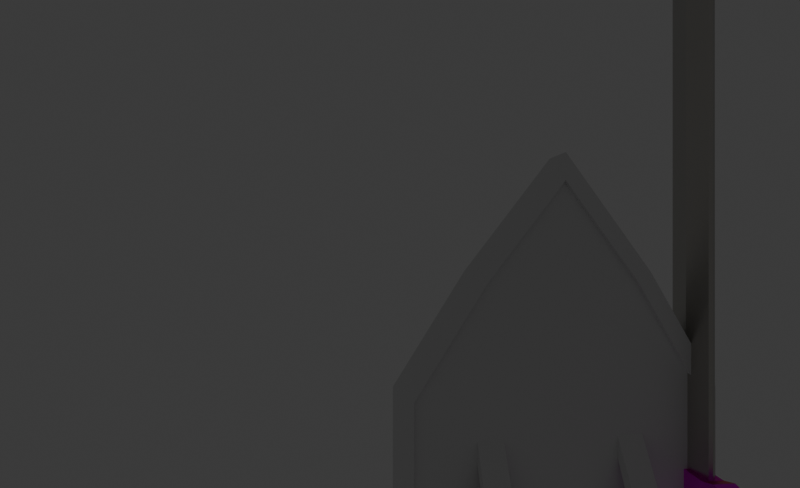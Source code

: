 # Source: EspadaCaballera_AtaqueBasico1.blend11.blend  (saved by Blender 5.0.119; exported with 4.5.12 LTS)
import bpy
from mathutils import Matrix  # noqa: F401  (used for matrix-valued properties, if any)

bpy.ops.wm.read_factory_settings(use_empty=True)
scene = bpy.context.scene
scene.name = 'Scene'

# ---- collections
col_collection = bpy.data.collections.new('Collection'); scene.collection.children.link(col_collection)
col_collection_2 = bpy.data.collections.new('Collection 2'); scene.collection.children.link(col_collection_2)

# ---- images (referenced by path relative to the original .blend; pixels are not part of the script)
import os
ASSET_DIR = os.environ.get("B2B_ASSET_DIR", "")  # directory of the original .blend (textures are referenced by path, not embedded)
HERE = os.path.dirname(os.path.abspath(__file__))  # packed textures are extracted next to this script under _unpacked/

def load_image(name, relpath, width, height, colorspace="sRGB"):
    """Load a texture the original file referenced (path relative to the .blend, or extracted next to this script)."""
    p = next((c for c in (os.path.join(HERE, relpath), os.path.join(ASSET_DIR, relpath)) if relpath and os.path.exists(c)), "")
    if p:
        img = bpy.data.images.load(p, check_existing=True)
        img.name = name
    else:  # same state as the original file: an image datablock whose file is absent (Cycles renders it pink)
        img = bpy.data.images.new(name, width, height)
        img.source = "FILE"
        img.filepath = "//" + (relpath or name)
    img.colorspace_settings.name = colorspace
    return img
img_amarillo_jpg_001 = load_image('amarillo.jpg.001', 'amarillo.jpg', 1024, 1024, 'sRGB')
img_tela_negra_jpg_001 = load_image('tela_negra.jpg.001', 'tela_negra.jpg', 1024, 1024, 'sRGB')

# ---- materials (node trees are filled in below, after node groups)
mat_filo = bpy.data.materials.new('Filo')
mat_filo.alpha_threshold = 0.0
mat_filo.use_backface_culling_lightprobe_volume = False
mat_filo.roughness = 0.5
mat_filo.line_color = (0.0, 0.0, 0.0, 1.0)
mat_material = bpy.data.materials.new('Material')
mat_material.use_backface_culling_lightprobe_volume = False
mat_material_002 = bpy.data.materials.new('Material.002')
mat_material_002.use_backface_culling_lightprobe_volume = False
mat_material_003 = bpy.data.materials.new('Material.003')
mat_material_003.use_backface_culling_lightprobe_volume = False

# ---- material node trees
mat_filo.use_nodes = True; mat_filo.node_tree.nodes.clear()
_N = mat_filo.node_tree.nodes; _L = mat_filo.node_tree.links
n0 = _N.new('ShaderNodeOutputMaterial'); n0.name = 'Material Output'; n0.location = (200, 100)
n1 = _N.new('ShaderNodeBsdfMetallic'); n1.name = 'Metallic BSDF'; n1.location = (-200, 100)
n1.fresnel_type = 'PHYSICAL_CONDUCTOR'
n1.inputs[2].default_value = (3.557, 2.513, 2.231)
n1.inputs[4].default_value = 0.3116
n1.inputs[5].default_value = 0.3623
n1.inputs[6].default_value = 0.4638
_L.new(n1.outputs[0], n0.inputs[0])
n0.is_active_output = True
mat_material.use_nodes = True; mat_material.node_tree.nodes.clear()
_N = mat_material.node_tree.nodes; _L = mat_material.node_tree.links
n0 = _N.new('ShaderNodeOutputMaterial'); n0.name = 'Material Output'; n0.location = (200, 100)
n1 = _N.new('ShaderNodeBsdfMetallic'); n1.name = 'Metallic BSDF'; n1.location = (-200, 100)
n1.inputs[1].default_value = (0.7704, 0.693, 0.1486, 1.0)
n1.inputs[4].default_value = 0.2754
n1.inputs[5].default_value = 0.5081
n1.inputs[6].default_value = 0.7246
n2 = _N.new('ShaderNodeTexImage'); n2.name = 'Image Texture'; n2.location = (-490, 80)
n2.image = img_amarillo_jpg_001
n2.projection = 'TUBE'
n2.interpolation = 'Smart'
_L.new(n1.outputs[0], n0.inputs[0])
_L.new(n2.outputs[0], n1.inputs[0])
n0.is_active_output = True
mat_material_002.use_nodes = True; mat_material_002.node_tree.nodes.clear()
_N = mat_material_002.node_tree.nodes; _L = mat_material_002.node_tree.links
n0 = _N.new('ShaderNodeOutputMaterial'); n0.name = 'Material Output'; n0.location = (200, 100)
n1 = _N.new('ShaderNodeTexImage'); n1.name = 'Image Texture'; n1.location = (-490, 80)
n1.image = img_tela_negra_jpg_001
n1.interpolation = 'Closest'
n2 = _N.new('ShaderNodeEmission'); n2.name = 'Emission'; n2.location = (-200, 100)
_L.new(n2.outputs[0], n0.inputs[0])
_L.new(n1.outputs[0], n2.inputs[0])
n0.is_active_output = True
mat_material_003.use_nodes = True; mat_material_003.node_tree.nodes.clear()
_N = mat_material_003.node_tree.nodes; _L = mat_material_003.node_tree.links
n0 = _N.new('ShaderNodeOutputMaterial'); n0.name = 'Material Output'; n0.location = (200, 100)
n1 = _N.new('ShaderNodeEmission'); n1.name = 'Emission'; n1.location = (-200, 100)
n2 = _N.new('ShaderNodeTexImage'); n2.name = 'Image Texture'; n2.location = (-490, 80)
n2.image = img_tela_negra_jpg_001
n2.interpolation = 'Closest'
_L.new(n1.outputs[0], n0.inputs[0])
_L.new(n2.outputs[0], n1.inputs[0])
n0.is_active_output = True

# ---- world
world_world = bpy.data.worlds.new('World'); scene.world = world_world
world_world.use_nodes = True; world_world.node_tree.nodes.clear()
_N = world_world.node_tree.nodes; _L = world_world.node_tree.links
n0 = _N.new('ShaderNodeOutputWorld'); n0.name = 'World Output'; n0.location = (200, 100)
n1 = _N.new('ShaderNodeBackground'); n1.name = 'Background'; n1.location = (-200, 100)
n1.inputs[0].default_value = (0.05088, 0.05088, 0.05088, 1.0)
_L.new(n1.outputs[0], n0.inputs[0])
n0.is_active_output = True
world_world.color = (0.05088, 0.05088, 0.05088)
world_world.sun_shadow_jitter_overblur = 0.0

# ---- cameras
cam_camera_001 = bpy.data.cameras.new('Camera.001')
cam_camera_001.lens = 22.42

# ---- meshes
me_cube_006 = bpy.data.meshes.new('Cube.006')
me_cube_006.from_pydata([(-0.001909, -0.03112, -0.01201), (-0.00197, -0.03112, -0.006185), (-0.001909, -0.0325, -0.01201), (-0.00197, -0.0325, -0.006185), (-0.002577, -0.03112, -0.01201), (-0.002638, -0.03112, -0.006185), (-0.002577, -0.0325, -0.01201), (-0.002638, -0.0325, -0.006185), (-0.0002285, -0.03112, -0.009097), (-0.0002285, -0.0325, -0.009097), (-0.0009767, -0.0325, -0.009097), (-0.0009767, -0.03112, -0.009097), (-0.001941, -0.02033, -0.01406), (-0.001948, -0.02033, -0.001407), (-0.001941, -0.03572, -0.01406), (-0.001948, -0.03572, -0.001405), (-0.003219, -0.02033, -0.01406), (-0.003226, -0.02033, -0.001407), (-0.003219, -0.03572, -0.01406), (-0.003225, -0.03572, -0.001405), (-0.001501, -0.02811, -0.02662), (-0.001719, -0.02806, 0.002147), (-0.003498, -0.02811, -0.02662), (-0.003715, -0.02806, 0.002147), (-0.00161, -0.02335, -0.02048), (-0.003715, -0.02332, 0.0002347), (-0.001719, -0.02332, 0.0002347), (-0.003607, -0.02335, -0.02048), (-0.001719, -0.03279, 0.0002347), (-0.003607, -0.03281, -0.02048), (-0.00161, -0.03281, -0.02048), (-0.003715, -0.03279, 0.0002347), (-0.001719, -0.01948, -0.007506), (-0.001719, -0.03657, -0.007506), (-0.003715, -0.03657, -0.007506), (-0.003715, -0.01948, -0.007506), (-0.003237, -0.02808, -0.01224), (-0.001847, -0.02808, -0.01224), (-0.001901, -0.02334, -0.01002), (-0.003292, -0.02334, -0.01002), (-0.003292, -0.0328, -0.01002), (-0.001901, -0.0328, -0.01002), (-0.00161, -0.02335, -0.02048), (-0.001719, -0.01948, -0.01433), (-0.001719, -0.01948, -0.007506), (-0.001719, -0.01948, -0.00068), (-0.001719, -0.03279, 0.0002347), (-0.001719, -0.03657, -0.00068), (-0.001719, -0.03657, -0.007506), (-0.001719, -0.03657, -0.01433), (-0.00161, -0.03281, -0.02048), (-0.001501, -0.02811, -0.02662), (-0.001719, -0.02332, 0.0002347), (-0.001719, -0.02806, 0.002147), (-0.003233, -0.03657, -0.007506), (-0.003233, -0.03657, -0.01433), (-0.003125, -0.03281, -0.02048), (-0.003233, -0.02332, 0.0002347), (-0.003233, -0.01948, -0.00068), (-0.003233, -0.01948, -0.007506), (-0.003233, -0.01948, -0.01433), (-0.003125, -0.02335, -0.02048), (-0.003016, -0.02811, -0.02662), (-0.003233, -0.03279, 0.0002347), (-0.003233, -0.02806, 0.002147), (-0.003233, -0.03657, -0.00068), (-0.00161, -0.02335, -0.02048), (-0.001719, -0.01948, -0.01433), (-0.001719, -0.01948, -0.007506), (-0.001719, -0.01948, -0.00068), (-0.001719, -0.03279, 0.0002347), (-0.001719, -0.03657, -0.00068), (-0.001719, -0.03657, -0.007506), (-0.001719, -0.03657, -0.01433), (-0.00161, -0.03281, -0.02048), (-0.001501, -0.02811, -0.02662), (-0.001719, -0.02332, 0.0002347), (-0.001719, -0.02806, 0.002147), (-0.003705, -0.03572, -0.007506), (-0.003715, -0.03657, -0.01433), (-0.003599, -0.03213, -0.01994), (-0.00371, -0.02357, -0.0006369), (-0.003715, -0.01948, -0.00068), (-0.003705, -0.02033, -0.007506), (-0.003715, -0.01948, -0.01433), (-0.003599, -0.02403, -0.01993), (-0.003488, -0.0281, -0.02519), (-0.00371, -0.03254, -0.0006363), (-0.003707, -0.02806, 0.001176), (-0.003715, -0.03657, -0.00068), (-0.001603, -0.02403, -0.01993), (-0.001719, -0.01948, -0.01433), (-0.001709, -0.02033, -0.007506), (-0.001719, -0.01948, -0.00068), (-0.001713, -0.03254, -0.0006363), (-0.001719, -0.03657, -0.00068), (-0.001708, -0.03572, -0.007506), (-0.001719, -0.03657, -0.01433), (-0.001602, -0.03213, -0.01994), (-0.001492, -0.0281, -0.02519), (-0.001713, -0.02357, -0.0006369), (-0.001711, -0.02806, 0.001176), (-0.003336, -0.03572, -0.007506), (-0.003701, -0.03572, -0.01406), (-0.003117, -0.03213, -0.01994), (-0.003228, -0.02357, -0.0006369), (-0.003708, -0.02033, -0.001407), (-0.003336, -0.02033, -0.007506), (-0.003701, -0.02033, -0.01406), (-0.003117, -0.02403, -0.01993), (-0.003006, -0.0281, -0.02519), (-0.003228, -0.03254, -0.0006363), (-0.003225, -0.02806, 0.001176), (-0.003707, -0.03572, -0.001405), (-0.001839, -0.02403, -0.01993), (-0.001705, -0.02033, -0.01406), (-0.001945, -0.02033, -0.007506), (-0.001711, -0.02033, -0.001407), (-0.00195, -0.03254, -0.0006363), (-0.001711, -0.03572, -0.001405), (-0.001945, -0.03572, -0.007506), (-0.001704, -0.03572, -0.01406), (-0.001839, -0.03213, -0.01994), (-0.001728, -0.0281, -0.02519), (-0.00195, -0.02357, -0.0006369), (-0.001947, -0.02806, 0.001176), (-0.001919, -0.0236, -0.01201), (-0.001932, -0.0236, -0.006185), (-0.001919, -0.02498, -0.01201), (-0.001932, -0.02498, -0.006185), (-0.002587, -0.0236, -0.01201), (-0.0026, -0.0236, -0.006185), (-0.002587, -0.02498, -0.01201), (-0.0026, -0.02498, -0.006185), (-0.0002285, -0.0236, -0.009097), (-0.0002285, -0.02498, -0.009097), (-0.0009626, -0.02498, -0.009097), (-0.0009626, -0.0236, -0.009097), (-0.002381, -0.02686, -0.01815), (-0.002381, -0.02686, -0.003269), (-0.002451, -0.02928, -0.01815), (-0.002381, -0.02928, -0.003269), (-0.003653, -0.02686, -0.01706), (-0.003653, -0.02686, -0.004593), (-0.003653, -0.02928, -0.01706), (-0.003653, -0.02928, -0.004593), (-0.002381, -0.02686, -0.01253), (-0.002451, -0.02928, -0.01253), (-0.003653, -0.02928, -0.01253), (-0.003653, -0.02686, -0.01253), (-0.002381, -0.02686, -0.007181), (-0.002451, -0.02928, -0.007181), (-0.003653, -0.02928, -0.007181), (-0.003653, -0.02686, -0.007181), (-0.002451, -0.02928, -0.009576), (-0.003653, -0.02928, -0.009576), (-0.003653, -0.02686, -0.009576), (-0.002381, -0.02686, -0.009576), (-0.002451, -0.03275, -0.007181), (-0.003653, -0.03187, -0.007181), (-0.002451, -0.03275, -0.009576), (-0.003653, -0.03187, -0.009576), (-0.002381, -0.02334, -0.009576), (-0.002381, -0.02334, -0.007181), (-0.003653, -0.02412, -0.007181), (-0.003653, -0.02412, -0.009576), (-0.002451, -0.02686, -0.008378), (-0.002451, -0.02928, -0.008378), (-0.003653, -0.02928, -0.008378), (-0.003653, -0.02686, -0.008378), (-0.002451, -0.03275, -0.008378), (-0.003653, -0.03275, -0.008378), (-0.002381, -0.02334, -0.008378), (-0.003653, -0.02334, -0.008378), (-0.003087, -0.02928, -0.01815), (-0.003017, -0.02928, -0.003269), (-0.003017, -0.02686, -0.01815), (-0.003017, -0.02686, -0.003269), (-0.003017, -0.02686, -0.01253), (-0.003087, -0.02928, -0.01253), (-0.003017, -0.02686, -0.007181), (-0.003017, -0.02928, -0.007181), (-0.003087, -0.02928, -0.009576), (-0.003017, -0.02686, -0.009576), (-0.003017, -0.03252, -0.007181), (-0.003087, -0.03252, -0.009576), (-0.003017, -0.02344, -0.007181), (-0.003017, -0.02344, -0.009576), (-0.003017, -0.02268, -0.008378), (-0.003087, -0.03334, -0.008378), (-0.002381, -0.02807, -0.01815), (-0.002381, -0.02807, -0.003269), (-0.003653, -0.02807, -0.01815), (-0.003653, -0.02807, -0.003269), (-0.003653, -0.02807, -0.01253), (-0.002451, -0.02807, -0.01253), (-0.003653, -0.02807, -0.007181), (-0.002451, -0.02807, -0.007181), (-0.002451, -0.02807, -0.009576), (-0.003653, -0.02807, -0.009576), (-0.002451, -0.02807, -0.008378), (-0.003653, -0.02807, -0.008378), (-0.003017, -0.02807, -0.002253), (-0.003017, -0.02807, -0.01911)], [], [(8, 1, 3, 9), (9, 3, 7, 10), (10, 7, 5, 11), (11, 5, 1, 8), (2, 6, 4, 0), (7, 3, 1, 5), (4, 11, 8, 0), (6, 10, 11, 4), (2, 9, 10, 6), (0, 8, 9, 2), (41, 118, 15, 120), (48, 47, 65, 54), (39, 105, 17, 107), (59, 58, 45, 44), (42, 61, 60, 43), (57, 52, 45, 58), (63, 46, 53, 64), (50, 56, 62, 51), (40, 111, 112, 36), (38, 124, 125, 37), (116, 13, 124, 38), (64, 53, 52, 57), (51, 62, 61, 42), (36, 112, 105, 39), (102, 19, 111, 40), (49, 55, 56, 50), (65, 47, 46, 63), (37, 125, 118, 41), (123, 37, 41, 122), (18, 102, 40, 104), (110, 36, 39, 109), (12, 116, 38, 114), (114, 38, 37, 123), (104, 40, 36, 110), (60, 59, 44, 43), (109, 39, 107, 16), (49, 48, 54, 55), (122, 41, 120, 14), (67, 24, 42, 43), (69, 32, 44, 45), (71, 28, 46, 47), (73, 33, 48, 49), (20, 30, 50, 51), (21, 26, 52, 53), (24, 20, 51, 42), (26, 69, 45, 52), (28, 21, 53, 46), (30, 73, 49, 50), (32, 67, 43, 44), (33, 71, 47, 48), (34, 79, 55, 54), (79, 29, 56, 55), (82, 25, 57, 58), (84, 35, 59, 60), (22, 27, 61, 62), (23, 31, 63, 64), (25, 23, 64, 57), (27, 84, 60, 61), (29, 22, 62, 56), (31, 89, 65, 63), (89, 34, 54, 65), (35, 82, 58, 59), (91, 66, 24, 67), (93, 68, 32, 69), (95, 70, 28, 71), (97, 72, 33, 73), (75, 74, 30, 20), (77, 76, 26, 21), (66, 75, 20, 24), (76, 93, 69, 26), (70, 77, 21, 28), (74, 97, 73, 30), (68, 91, 67, 32), (72, 95, 71, 33), (78, 103, 79, 34), (103, 80, 29, 79), (106, 81, 25, 82), (108, 83, 35, 84), (86, 85, 27, 22), (88, 87, 31, 23), (81, 88, 23, 25), (85, 108, 84, 27), (80, 86, 22, 29), (87, 113, 89, 31), (113, 78, 34, 89), (83, 106, 82, 35), (115, 90, 66, 91), (117, 92, 68, 93), (119, 94, 70, 95), (121, 96, 72, 97), (99, 98, 74, 75), (101, 100, 76, 77), (90, 99, 75, 66), (100, 117, 93, 76), (94, 101, 77, 70), (98, 121, 97, 74), (92, 115, 91, 68), (96, 119, 95, 72), (102, 18, 103, 78), (18, 104, 80, 103), (17, 105, 81, 106), (16, 107, 83, 108), (110, 109, 85, 86), (112, 111, 87, 88), (105, 112, 88, 81), (109, 16, 108, 85), (104, 110, 86, 80), (111, 19, 113, 87), (19, 102, 78, 113), (107, 17, 106, 83), (12, 114, 90, 115), (13, 116, 92, 117), (15, 118, 94, 119), (14, 120, 96, 121), (123, 122, 98, 99), (125, 124, 100, 101), (114, 123, 99, 90), (124, 13, 117, 100), (118, 125, 101, 94), (122, 14, 121, 98), (116, 12, 115, 92), (120, 15, 119, 96), (134, 127, 129, 135), (135, 129, 133, 136), (136, 133, 131, 137), (137, 131, 127, 134), (128, 132, 130, 126), (133, 129, 127, 131), (130, 137, 134, 126), (132, 136, 137, 130), (128, 135, 136, 132), (126, 134, 135, 128), (197, 191, 141, 151), (181, 175, 145, 152), (196, 193, 143, 153), (180, 177, 139, 150), (203, 192, 142, 176), (202, 191, 139, 177), (176, 178, 146, 138), (192, 194, 149, 142), (174, 179, 148, 144), (190, 195, 147, 140), (169, 153, 164, 173), (201, 196, 153, 169), (167, 151, 158, 170), (200, 197, 151, 167), (195, 198, 154, 147), (179, 182, 155, 148), (194, 199, 156, 149), (178, 183, 157, 146), (189, 184, 159, 171), (181, 152, 159, 184), (182, 154, 160, 185), (168, 155, 161, 171), (188, 186, 163, 172), (180, 150, 163, 186), (183, 156, 165, 187), (166, 157, 162, 172), (150, 166, 172, 163), (187, 188, 172, 162), (152, 168, 171, 159), (185, 189, 171, 161), (198, 200, 167, 154), (154, 167, 170, 160), (199, 201, 169, 156), (156, 169, 173, 165), (160, 170, 189, 185), (165, 173, 188, 187), (157, 183, 187, 162), (153, 180, 186, 164), (173, 164, 186, 188), (155, 182, 185, 161), (151, 181, 184, 158), (170, 158, 184, 189), (149, 156, 183, 178), (147, 154, 182, 179), (140, 147, 179, 174), (142, 149, 178, 176), (193, 202, 177, 143), (190, 203, 176, 138), (153, 143, 177, 180), (151, 141, 175, 181), (140, 174, 203, 190), (145, 175, 202, 193), (155, 168, 201, 199), (157, 166, 200, 198), (148, 155, 199, 194), (146, 157, 198, 195), (166, 150, 197, 200), (168, 152, 196, 201), (138, 146, 195, 190), (144, 148, 194, 192), (175, 141, 191, 202), (174, 144, 192, 203), (152, 145, 193, 196), (150, 139, 191, 197)])
me_cube_006.polygons.foreach_set('use_smooth', [True] * 196)
_k = set([(0, 2), (0, 4), (0, 8), (1, 3), (1, 5), (1, 8), (2, 6), (2, 9), (3, 7), (3, 9), (4, 6), (4, 11), (5, 7), (5, 11), (6, 10), (7, 10), (8, 9), (10, 11), (12, 114), (12, 115), (12, 116), (13, 116), (13, 117), (13, 124), (14, 120), (14, 121), (14, 122), (15, 118), (15, 119), (15, 120), (16, 107), (16, 108), (16, 109), (17, 105), (17, 106), (17, 107), (18, 102), (18, 103), (18, 104), (19, 102), (19, 111), (19, 113), (22, 27), (22, 29), (22, 62), (22, 86), (23, 25), (23, 31), (23, 64), (25, 57), (25, 82), (27, 61), (27, 84), (29, 56), (29, 79), (31, 63), (31, 89), (34, 79), (34, 89), (35, 82), (35, 84), (36, 39), (36, 40), (37, 123), (37, 125), (39, 107), (40, 102), (42, 43), (42, 51), (42, 61), (43, 44), (43, 60), (44, 45), (45, 52), (45, 58), (46, 47), (46, 53), (46, 63), (47, 48), (47, 65), (48, 49), (49, 50), (49, 55), (50, 51), (50, 56), (51, 62), (52, 53), (52, 57), (53, 64), (55, 79), (58, 82), (60, 84), (65, 89), (66, 75), (66, 91), (68, 91), (68, 93), (70, 77), (70, 95), (72, 95), (72, 97), (74, 75), (74, 97), (75, 99), (76, 77), (76, 93), (78, 103), (78, 113), (80, 86), (80, 103), (80, 104), (81, 88), (81, 105), (81, 106), (83, 106), (83, 108), (85, 86), (85, 108), (85, 109), (86, 110), (87, 88), (87, 111), (87, 113), (88, 112), (90, 99), (90, 114), (90, 115), (92, 115), (92, 117), (94, 101), (94, 118), (94, 119), (96, 119), (96, 121), (98, 99), (98, 121), (98, 122), (99, 123), (100, 101), (100, 117), (100, 124), (101, 125), (104, 110), (105, 112), (109, 110), (111, 112), (114, 123), (118, 125), (122, 123), (124, 125), (126, 128), (126, 130), (126, 134), (127, 129), (127, 131), (127, 134), (128, 132), (128, 135), (129, 133), (129, 135), (130, 132), (130, 137), (131, 133), (131, 137), (132, 136), (133, 136), (134, 135), (136, 137), (138, 146), (138, 176), (138, 190), (139, 150), (139, 177), (139, 191), (140, 147), (140, 174), (140, 190), (141, 151), (141, 175), (141, 191), (142, 149), (142, 176), (142, 192), (143, 153), (143, 177), (143, 193), (144, 148), (144, 174), (144, 192), (145, 152), (145, 175), (145, 193), (146, 157), (146, 195), (147, 154), (147, 195), (148, 155), (149, 156), (150, 163), (150, 166), (150, 180), (150, 197), (151, 158), (151, 181), (151, 197), (152, 159), (152, 181), (153, 164), (153, 180), (154, 160), (154, 182), (155, 161), (155, 182), (156, 165), (156, 183), (157, 162), (157, 166), (157, 183), (157, 198), (158, 170), (158, 184), (159, 171), (159, 184), (160, 170), (160, 185), (161, 171), (161, 185), (162, 172), (162, 187), (163, 172), (163, 186), (164, 173), (164, 186), (165, 173), (165, 187), (166, 172), (166, 200), (170, 189), (171, 189), (172, 188), (173, 188), (174, 203), (175, 202), (176, 203), (177, 202), (184, 189), (185, 189), (186, 188), (187, 188), (190, 203), (191, 197), (191, 202), (192, 203), (193, 202), (195, 198), (197, 200), (198, 200)])
me_cube_006.attributes.new('sharp_edge', 'BOOLEAN', 'EDGE').data.foreach_set('value', [ (min(e.vertices), max(e.vertices)) in _k for e in me_cube_006.edges])
_uv = me_cube_006.uv_layers.new(name='UVMap')
_uv.uv.foreach_set('vector', [0.5, 0.0, 0.625, 0.0, 0.625, 0.25, 0.5, 0.25, 0.5, 0.25, 0.625, 0.25, 0.625, 0.5, 0.5, 0.5, 0.5, 0.5, 0.625, 0.5, 0.625, 0.75, 0.5, 0.75, 0.5, 0.75, 0.625, 0.75, 0.625, 1.0, 0.5, 1.0, 0.125, 0.5, 0.375, 0.5, 0.375, 0.75, 0.125, 0.75, 0.625, 0.5, 0.875, 0.5, 0.875, 0.75, 0.625, 0.75, 0.375, 0.75, 0.5, 0.75, 0.5, 1.0, 0.375, 1.0, 0.375, 0.5, 0.5, 0.5, 0.5, 0.75, 0.375, 0.75, 0.375, 0.25, 0.5, 0.25, 0.5, 0.5, 0.375, 0.5, 0.375, 0.0, 0.5, 0.0, 0.5, 0.25, 0.375, 0.25, 0.5, 0.1875, 0.6138, 0.1842, 0.6103, 0.2359, 0.5082, 0.2359, 0.5, 0.25, 0.625, 0.25, 0.625, 0.5, 0.5, 0.5, 0.5, 0.6875, 0.6138, 0.6843, 0.6103, 0.7362, 0.508, 0.7362, 0.5, 0.75, 0.625, 0.75, 0.625, 1.0, 0.5, 1.0, 0.125, 0.6875, 0.375, 0.6875, 0.375, 0.75, 0.125, 0.75, 0.625, 0.6875, 0.875, 0.6875, 0.875, 0.75, 0.625, 0.75, 0.625, 0.5625, 0.875, 0.5625, 0.875, 0.625, 0.625, 0.625, 0.125, 0.5625, 0.375, 0.5625, 0.375, 0.625, 0.125, 0.625, 0.5, 0.5625, 0.6143, 0.5666, 0.6166, 0.625, 0.5, 0.625, 0.5, 0.0625, 0.6143, 0.06646, 0.6166, 0.125, 0.5, 0.125, 0.5092, 0.01379, 0.6103, 0.01382, 0.6143, 0.06646, 0.5, 0.0625, 0.625, 0.625, 0.875, 0.625, 0.875, 0.6875, 0.625, 0.6875, 0.125, 0.625, 0.375, 0.625, 0.375, 0.6875, 0.125, 0.6875, 0.5, 0.625, 0.6166, 0.625, 0.6138, 0.6843, 0.5, 0.6875, 0.5082, 0.5141, 0.6103, 0.5141, 0.6143, 0.5666, 0.5, 0.5625, 0.125, 0.5, 0.375, 0.5, 0.375, 0.5625, 0.125, 0.5625, 0.625, 0.5, 0.875, 0.5, 0.875, 0.5625, 0.625, 0.5625, 0.5, 0.125, 0.6166, 0.125, 0.6138, 0.1842, 0.5, 0.1875, 0.3874, 0.125, 0.5, 0.125, 0.5, 0.1875, 0.3938, 0.1761, 0.3978, 0.5142, 0.5082, 0.5141, 0.5, 0.5625, 0.3893, 0.5716, 0.3874, 0.625, 0.5, 0.625, 0.5, 0.6875, 0.3934, 0.6764, 0.3975, 0.01376, 0.5092, 0.01379, 0.5, 0.0625, 0.3893, 0.0715, 0.3893, 0.0715, 0.5, 0.0625, 0.5, 0.125, 0.3874, 0.125, 0.3893, 0.5716, 0.5, 0.5625, 0.5, 0.625, 0.3874, 0.625, 0.375, 0.75, 0.5, 0.75, 0.5, 1.0, 0.375, 1.0, 0.3934, 0.6764, 0.5, 0.6875, 0.508, 0.7362, 0.3975, 0.7362, 0.375, 0.25, 0.5, 0.25, 0.5, 0.5, 0.375, 0.5, 0.3938, 0.1761, 0.5, 0.1875, 0.5082, 0.2359, 0.3978, 0.2358, 0.375, 0.0, 0.375, 0.0625, 0.375, 0.0625, 0.375, 0.0, 0.0, 0.0, 0.0, 0.0, 0.0, 0.0, 0.0, 0.0, 0.625, 0.25, 0.625, 0.1875, 0.625, 0.1875, 0.625, 0.25, 0.0, 0.0, 0.0, 0.0, 0.0, 0.0, 0.0, 0.0, 0.375, 0.125, 0.375, 0.1875, 0.375, 0.1875, 0.375, 0.125, 0.625, 0.125, 0.625, 0.0625, 0.625, 0.0625, 0.625, 0.125, 0.375, 0.0625, 0.375, 0.125, 0.375, 0.125, 0.375, 0.0625, 0.625, 0.0625, 0.625, 0.0, 0.625, 0.0, 0.625, 0.0625, 0.625, 0.1875, 0.625, 0.125, 0.625, 0.125, 0.625, 0.1875, 0.375, 0.1875, 0.375, 0.25, 0.375, 0.25, 0.375, 0.1875, 0.0, 0.0, 0.0, 0.0, 0.0, 0.0, 0.0, 0.0, 0.0, 0.0, 0.0, 0.0, 0.0, 0.0, 0.0, 0.0, 0.0, 0.0, 0.0, 0.0, 0.0, 0.0, 0.0, 0.0, 0.375, 0.5, 0.375, 0.5625, 0.375, 0.5625, 0.375, 0.5, 0.625, 0.75, 0.625, 0.6875, 0.625, 0.6875, 0.625, 0.75, 0.0, 0.0, 0.0, 0.0, 0.0, 0.0, 0.0, 0.0, 0.375, 0.625, 0.375, 0.6875, 0.375, 0.6875, 0.375, 0.625, 0.625, 0.625, 0.625, 0.5625, 0.625, 0.5625, 0.625, 0.625, 0.625, 0.6875, 0.625, 0.625, 0.625, 0.625, 0.625, 0.6875, 0.375, 0.6875, 0.375, 0.75, 0.375, 0.75, 0.375, 0.6875, 0.375, 0.5625, 0.375, 0.625, 0.375, 0.625, 0.375, 0.5625, 0.625, 0.5625, 0.625, 0.5, 0.625, 0.5, 0.625, 0.5625, 0.0, 0.0, 0.0, 0.0, 0.0, 0.0, 0.0, 0.0, 0.0, 0.0, 0.0, 0.0, 0.0, 0.0, 0.0, 0.0, 0.375, 0.0, 0.375, 0.0625, 0.375, 0.0625, 0.375, 0.0, 0.0, 0.0, 0.0, 0.0, 0.0, 0.0, 0.0, 0.0, 0.625, 0.25, 0.625, 0.1875, 0.625, 0.1875, 0.625, 0.25, 0.0, 0.0, 0.0, 0.0, 0.0, 0.0, 0.0, 0.0, 0.375, 0.125, 0.375, 0.1875, 0.375, 0.1875, 0.375, 0.125, 0.625, 0.125, 0.625, 0.0625, 0.625, 0.0625, 0.625, 0.125, 0.375, 0.0625, 0.375, 0.125, 0.375, 0.125, 0.375, 0.0625, 0.625, 0.0625, 0.625, 0.0, 0.625, 0.0, 0.625, 0.0625, 0.625, 0.1875, 0.625, 0.125, 0.625, 0.125, 0.625, 0.1875, 0.375, 0.1875, 0.375, 0.25, 0.375, 0.25, 0.375, 0.1875, 0.0, 0.0, 0.0, 0.0, 0.0, 0.0, 0.0, 0.0, 0.0, 0.0, 0.0, 0.0, 0.0, 0.0, 0.0, 0.0, 0.5082, 0.5141, 0.3978, 0.5142, 0.375, 0.5, 0.5, 0.5, 0.3978, 0.5142, 0.3893, 0.5716, 0.375, 0.5625, 0.375, 0.5, 0.6103, 0.7362, 0.6138, 0.6843, 0.625, 0.6875, 0.625, 0.75, 0.3975, 0.7362, 0.508, 0.7362, 0.5, 0.75, 0.375, 0.75, 0.3874, 0.625, 0.3934, 0.6764, 0.375, 0.6875, 0.375, 0.625, 0.6166, 0.625, 0.6143, 0.5666, 0.625, 0.5625, 0.625, 0.625, 0.6138, 0.6843, 0.6166, 0.625, 0.625, 0.625, 0.625, 0.6875, 0.3934, 0.6764, 0.3975, 0.7362, 0.375, 0.75, 0.375, 0.6875, 0.3893, 0.5716, 0.3874, 0.625, 0.375, 0.625, 0.375, 0.5625, 0.6143, 0.5666, 0.6103, 0.5141, 0.625, 0.5, 0.625, 0.5625, 0.6103, 0.5141, 0.5082, 0.5141, 0.5, 0.5, 0.625, 0.5, 0.508, 0.7362, 0.6103, 0.7362, 0.625, 0.75, 0.5, 0.75, 0.3975, 0.01376, 0.3893, 0.0715, 0.375, 0.0625, 0.375, 0.0, 0.6103, 0.01382, 0.5092, 0.01379, 0.5, 0.0, 0.625, 0.0, 0.6103, 0.2359, 0.6138, 0.1842, 0.625, 0.1875, 0.625, 0.25, 0.3978, 0.2358, 0.5082, 0.2359, 0.5, 0.25, 0.375, 0.25, 0.3874, 0.125, 0.3938, 0.1761, 0.375, 0.1875, 0.375, 0.125, 0.6166, 0.125, 0.6143, 0.06646, 0.625, 0.0625, 0.625, 0.125, 0.3893, 0.0715, 0.3874, 0.125, 0.375, 0.125, 0.375, 0.0625, 0.6143, 0.06646, 0.6103, 0.01382, 0.625, 0.0, 0.625, 0.0625, 0.6138, 0.1842, 0.6166, 0.125, 0.625, 0.125, 0.625, 0.1875, 0.3938, 0.1761, 0.3978, 0.2358, 0.375, 0.25, 0.375, 0.1875, 0.5092, 0.01379, 0.3975, 0.01376, 0.375, 0.0, 0.5, 0.0, 0.5082, 0.2359, 0.6103, 0.2359, 0.625, 0.25, 0.5, 0.25, 0.5082, 0.5141, 0.3978, 0.5142, 0.3978, 0.5142, 0.5082, 0.5141, 0.3978, 0.5142, 0.3893, 0.5716, 0.3893, 0.5716, 0.3978, 0.5142, 0.6103, 0.7362, 0.6138, 0.6843, 0.6138, 0.6843, 0.6103, 0.7362, 0.3975, 0.7362, 0.508, 0.7362, 0.508, 0.7362, 0.3975, 0.7362, 0.3874, 0.625, 0.3934, 0.6764, 0.3934, 0.6764, 0.3874, 0.625, 0.6166, 0.625, 0.6143, 0.5666, 0.6143, 0.5666, 0.6166, 0.625, 0.6138, 0.6843, 0.6166, 0.625, 0.6166, 0.625, 0.6138, 0.6843, 0.3934, 0.6764, 0.3975, 0.7362, 0.3975, 0.7362, 0.3934, 0.6764, 0.3893, 0.5716, 0.3874, 0.625, 0.3874, 0.625, 0.3893, 0.5716, 0.6143, 0.5666, 0.6103, 0.5141, 0.6103, 0.5141, 0.6143, 0.5666, 0.6103, 0.5141, 0.5082, 0.5141, 0.5082, 0.5141, 0.6103, 0.5141, 0.508, 0.7362, 0.6103, 0.7362, 0.6103, 0.7362, 0.508, 0.7362, 0.3975, 0.01376, 0.3893, 0.0715, 0.3893, 0.0715, 0.3975, 0.01376, 0.6103, 0.01382, 0.5092, 0.01379, 0.5092, 0.01379, 0.6103, 0.01382, 0.6103, 0.2359, 0.6138, 0.1842, 0.6138, 0.1842, 0.6103, 0.2359, 0.3978, 0.2358, 0.5082, 0.2359, 0.5082, 0.2359, 0.3978, 0.2358, 0.3874, 0.125, 0.3938, 0.1761, 0.3938, 0.1761, 0.3874, 0.125, 0.6166, 0.125, 0.6143, 0.06646, 0.6143, 0.06646, 0.6166, 0.125, 0.3893, 0.0715, 0.3874, 0.125, 0.3874, 0.125, 0.3893, 0.0715, 0.6143, 0.06646, 0.6103, 0.01382, 0.6103, 0.01382, 0.6143, 0.06646, 0.6138, 0.1842, 0.6166, 0.125, 0.6166, 0.125, 0.6138, 0.1842, 0.3938, 0.1761, 0.3978, 0.2358, 0.3978, 0.2358, 0.3938, 0.1761, 0.5092, 0.01379, 0.3975, 0.01376, 0.3975, 0.01376, 0.5092, 0.01379, 0.5082, 0.2359, 0.6103, 0.2359, 0.6103, 0.2359, 0.5082, 0.2359, 0.5, 0.0, 0.625, 0.0, 0.625, 0.25, 0.5, 0.25, 0.5, 0.25, 0.625, 0.25, 0.625, 0.5, 0.5, 0.5, 0.5, 0.5, 0.625, 0.5, 0.625, 0.75, 0.5, 0.75, 0.5, 0.75, 0.625, 0.75, 0.625, 1.0, 0.5, 1.0, 0.125, 0.5, 0.375, 0.5, 0.375, 0.75, 0.125, 0.75, 0.625, 0.5, 0.875, 0.5, 0.875, 0.75, 0.625, 0.75, 0.375, 0.75, 0.5, 0.75, 0.5, 1.0, 0.375, 1.0, 0.375, 0.5, 0.5, 0.5, 0.5, 0.75, 0.375, 0.75, 0.375, 0.25, 0.5, 0.25, 0.5, 0.5, 0.375, 0.5, 0.375, 0.0, 0.5, 0.0, 0.5, 0.25, 0.375, 0.25, 0.5625, 0.125, 0.625, 0.125, 0.625, 0.25, 0.5625, 0.25, 0.5625, 0.375, 0.625, 0.375, 0.625, 0.5, 0.5625, 0.5, 0.5625, 0.625, 0.625, 0.625, 0.625, 0.75, 0.5625, 0.75, 0.5625, 0.875, 0.625, 0.875, 0.625, 1.0, 0.5625, 1.0, 0.25, 0.625, 0.375, 0.625, 0.375, 0.75, 0.25, 0.75, 0.75, 0.625, 0.875, 0.625, 0.875, 0.75, 0.75, 0.75, 0.375, 0.875, 0.5, 0.875, 0.5, 1.0, 0.375, 1.0, 0.375, 0.625, 0.5, 0.625, 0.5, 0.75, 0.375, 0.75, 0.375, 0.375, 0.5, 0.375, 0.5, 0.5, 0.375, 0.5, 0.375, 0.125, 0.5, 0.125, 0.5, 0.25, 0.375, 0.25, 0.5469, 0.75, 0.5625, 0.75, 0.5625, 0.75, 0.5469, 0.75, 0.5469, 0.625, 0.5625, 0.625, 0.5625, 0.75, 0.5469, 0.75, 0.5469, 0.25, 0.5625, 0.25, 0.5625, 0.25, 0.5469, 0.25, 0.5469, 0.125, 0.5625, 0.125, 0.5625, 0.25, 0.5469, 0.25, 0.5, 0.125, 0.5312, 0.125, 0.5312, 0.25, 0.5, 0.25, 0.5, 0.375, 0.5312, 0.375, 0.5312, 0.5, 0.5, 0.5, 0.5, 0.625, 0.5312, 0.625, 0.5312, 0.75, 0.5, 0.75, 0.5, 0.875, 0.5312, 0.875, 0.5312, 1.0, 0.5, 1.0, 0.5469, 0.375, 0.5625, 0.375, 0.5625, 0.5, 0.5469, 0.5, 0.5625, 0.375, 0.5625, 0.5, 0.5625, 0.5, 0.5625, 0.375, 0.5312, 0.375, 0.5312, 0.25, 0.5312, 0.25, 0.5312, 0.375, 0.5469, 0.5, 0.5312, 0.5, 0.5312, 0.5, 0.5469, 0.5, 0.5469, 0.875, 0.5625, 0.875, 0.5625, 1.0, 0.5469, 1.0, 0.5625, 0.875, 0.5625, 1.0, 0.5625, 1.0, 0.5625, 0.875, 0.5312, 0.875, 0.5312, 0.75, 0.5312, 0.75, 0.5312, 0.875, 0.5469, 0.0, 0.5312, 0.0, 0.5312, 0.0, 0.5469, 0.0, 0.5625, 0.0, 0.5469, 0.0, 0.5469, 0.0, 0.5625, 0.0, 0.5312, 0.875, 0.5469, 0.875, 0.5469, 1.0, 0.5312, 1.0, 0.5625, 0.5, 0.5469, 0.5, 0.5469, 0.5, 0.5625, 0.5, 0.5312, 0.375, 0.5469, 0.375, 0.5469, 0.5, 0.5312, 0.5, 0.5312, 0.125, 0.5469, 0.125, 0.5469, 0.25, 0.5312, 0.25, 0.5312, 0.25, 0.5469, 0.25, 0.5469, 0.25, 0.5312, 0.25, 0.5312, 0.625, 0.5469, 0.625, 0.5469, 0.75, 0.5312, 0.75, 0.5312, 0.75, 0.5469, 0.75, 0.5469, 0.75, 0.5312, 0.75, 0.5312, 0.25, 0.5469, 0.25, 0.5469, 0.375, 0.5312, 0.375, 0.5312, 0.75, 0.5469, 0.75, 0.5469, 0.875, 0.5312, 0.875, 0.5312, 1.0, 0.5312, 0.875, 0.5312, 0.875, 0.5312, 1.0, 0.5625, 0.75, 0.5625, 0.875, 0.5625, 0.875, 0.5625, 0.75, 0.5469, 0.75, 0.5625, 0.75, 0.5625, 0.875, 0.5469, 0.875, 0.5312, 0.5, 0.5312, 0.375, 0.5312, 0.375, 0.5312, 0.5, 0.5625, 0.25, 0.5625, 0.375, 0.5625, 0.375, 0.5625, 0.25, 0.5469, 0.25, 0.5625, 0.25, 0.5625, 0.375, 0.5469, 0.375, 0.5, 0.75, 0.5312, 0.75, 0.5312, 0.875, 0.5, 0.875, 0.5, 0.25, 0.5312, 0.25, 0.5312, 0.375, 0.5, 0.375, 0.375, 0.25, 0.5, 0.25, 0.5, 0.375, 0.375, 0.375, 0.375, 0.75, 0.5, 0.75, 0.5, 0.875, 0.375, 0.875, 0.625, 0.625, 0.75, 0.625, 0.75, 0.75, 0.625, 0.75, 0.125, 0.625, 0.25, 0.625, 0.25, 0.75, 0.125, 0.75, 0.5625, 0.75, 0.625, 0.75, 0.625, 0.875, 0.5625, 0.875, 0.5625, 0.25, 0.625, 0.25, 0.625, 0.375, 0.5625, 0.375, 0.125, 0.5, 0.25, 0.5, 0.25, 0.625, 0.125, 0.625, 0.625, 0.5, 0.75, 0.5, 0.75, 0.625, 0.625, 0.625, 0.5312, 0.5, 0.5469, 0.5, 0.5469, 0.625, 0.5312, 0.625, 0.5312, 0.0, 0.5469, 0.0, 0.5469, 0.125, 0.5312, 0.125, 0.5, 0.5, 0.5312, 0.5, 0.5312, 0.625, 0.5, 0.625, 0.5, 0.0, 0.5312, 0.0, 0.5312, 0.125, 0.5, 0.125, 0.5469, 0.0, 0.5625, 0.0, 0.5625, 0.125, 0.5469, 0.125, 0.5469, 0.5, 0.5625, 0.5, 0.5625, 0.625, 0.5469, 0.625, 0.375, 0.0, 0.5, 0.0, 0.5, 0.125, 0.375, 0.125, 0.375, 0.5, 0.5, 0.5, 0.5, 0.625, 0.375, 0.625, 0.75, 0.5, 0.875, 0.5, 0.875, 0.625, 0.75, 0.625, 0.25, 0.5, 0.375, 0.5, 0.375, 0.625, 0.25, 0.625, 0.5625, 0.5, 0.625, 0.5, 0.625, 0.625, 0.5625, 0.625, 0.5625, 0.0, 0.625, 0.0, 0.625, 0.125, 0.5625, 0.125])
me_cube_006.update()
me_cube_006.normals_split_custom_set([tuple(v) for v in zip(*[iter([0.8583, -3.886e-07, 0.5131, 0.8583, -3.886e-07, 0.5131, 0.8583, -3.886e-07, 0.5131, 0.8583, -3.886e-07, 0.5131, 0.0, -1.0, 0.0, 0.0, -1.0, 0.0, 0.0, -1.0, 0.0, 0.0, -1.0, 0.0, -0.8686, 2.949e-07, -0.4955, -0.8686, 2.949e-07, -0.4955, -0.8686, 2.949e-07, -0.4955, -0.8686, 2.949e-07, -0.4955, 0.0, 1.0, 0.0, 0.0, 1.0, 0.0, 0.0, 1.0, 0.0, 0.0, 1.0, 0.0, 0.0, 6.751e-07, -1.0, 0.0, 6.751e-07, -1.0, 0.0, 6.751e-07, -1.0, 0.0, 6.751e-07, -1.0, 0.0, -6.751e-07, 1.0, 0.0, -6.751e-07, 1.0, 0.0, -6.751e-07, 1.0, 0.0, -6.751e-07, 1.0, 0.0, 1.0, 0.0, 0.0, 1.0, 0.0, 0.0, 1.0, 0.0, 0.0, 1.0, 0.0, -0.8764, -5.951e-07, 0.4816, -0.8764, -5.951e-07, 0.4816, -0.8764, -5.951e-07, 0.4816, -0.8764, -5.951e-07, 0.4816, 0.0, -1.0, 0.0, 0.0, -1.0, 0.0, 0.0, -1.0, 0.0, 0.0, -1.0, 0.0, 0.8662, 6.862e-07, -0.4998, 0.8662, 6.862e-07, -0.4998, 0.8662, 6.862e-07, -0.4998, 0.8662, 6.862e-07, -0.4998, 1.0, -0.006106, 0.005832, 1.0, -0.00588, 0.003668, 1.0, -0.005887, 0.003406, 0.9999, -0.01602, 0.003285, 0.0, -1.0, -1.76e-07, 0.0, -1.0, -3.519e-07, 0.0, -1.0, -4.524e-07, 0.0, -1.0, -2.262e-07, -0.9999, -0.009321, 0.009945, -0.9999, -0.009531, 0.01041, -0.9999, -0.009873, 0.01114, -0.9999, -0.009873, 0.01114, 0.0, 1.0, 4.272e-07, 0.0, 1.0, 5.403e-07, 0.0, 1.0, 5.279e-07, 0.0, 1.0, 4.399e-07, 0.0, 0.8459, -0.5333, 0.0, 0.8459, -0.5333, 0.0, 0.8459, -0.5333, 0.0, 0.8459, -0.5333, 0.0, 0.2313, 0.9729, 0.0, 0.2313, 0.9729, 0.0, 0.2313, 0.9729, 0.0, 0.2313, 0.9729, 0.0, -0.3746, 0.9272, 0.0, -0.3746, 0.9272, 0.0, -0.3746, 0.9272, 0.0, -0.3746, 0.9272, 0.0, -0.7938, -0.6082, 0.0, -0.7938, -0.6082, 0.0, -0.7938, -0.6082, 0.0, -0.7938, -0.6082, -0.9999, 0.00946, 0.009857, -0.9999, 0.009704, 0.01037, -1.0, -1.369e-06, 0.003295, -1.0, 1.399e-05, 0.003295, 1.0, 0.006017, 0.005838, 1.0, 0.005791, 0.003655, 1.0, 0.005896, 0.006609, 1.0, 0.006691, 0.006708, 0.9999, 0.01561, 0.00327, 1.0, 0.005764, 0.003406, 1.0, 0.005791, 0.003655, 1.0, 0.006017, 0.005838, 0.0, 0.3746, 0.9272, 0.0, 0.3746, 0.9272, 0.0, 0.3746, 0.9272, 0.0, 0.3746, 0.9272, 0.0, 0.7905, -0.6124, 0.0, 0.7905, -0.6124, 0.0, 0.7905, -0.6124, 0.0, 0.7905, -0.6124, -1.0, 1.399e-05, 0.003295, -1.0, -1.369e-06, 0.003295, -0.9999, -0.009531, 0.01041, -0.9999, -0.009321, 0.009945, -0.9999, 0.01005, 0.0111, -0.9999, 0.01005, 0.0111, -0.9999, 0.009704, 0.01037, -0.9999, 0.00946, 0.009857, 0.0, -0.8534, -0.5213, 0.0, -0.8534, -0.5213, 0.0, -0.8534, -0.5213, 0.0, -0.8534, -0.5213, 0.0, -0.2353, 0.9719, 0.0, -0.2353, 0.9719, 0.0, -0.2353, 0.9719, 0.0, -0.2353, 0.9719, 1.0, -0.006664, 0.006724, 1.0, -0.005894, 0.006622, 1.0, -0.00588, 0.003668, 1.0, -0.006106, 0.005832, 0.9999, -0.01244, 0.007518, 1.0, -0.006664, 0.006724, 1.0, -0.006106, 0.005832, 0.9998, -0.01687, 0.004255, -0.9998, -0.0004357, -0.01773, -0.9998, -0.0004357, -0.01773, -0.9998, 0.003139, -0.01765, -0.9998, 0.000544, -0.01771, -0.9998, -9.625e-06, -0.01762, -0.9998, -5.545e-06, -0.01762, -0.9998, -0.003197, -0.01763, -0.9998, -0.0006442, -0.01769, 0.9998, 0.01772, 0.003232, 0.9999, 0.01561, 0.00327, 1.0, 0.006017, 0.005838, 0.9999, 0.01649, 0.004222, 0.9999, 0.01649, 0.004222, 1.0, 0.006017, 0.005838, 1.0, 0.006691, 0.006708, 0.9999, 0.01241, 0.007471, -0.9998, 0.000544, -0.01771, -0.9998, 0.003139, -0.01765, -0.9998, -5.545e-06, -0.01762, -0.9998, -9.625e-06, -0.01762, 0.0, 1.0, 3.142e-07, 0.0, 1.0, 4.272e-07, 0.0, 1.0, 4.399e-07, 0.0, 1.0, 3.519e-07, -0.9998, -0.0006442, -0.01769, -0.9998, -0.003197, -0.01763, -0.9998, 0.0003622, -0.01772, -0.9998, 0.0003622, -0.01772, 0.0, -1.0, 0.0, 0.0, -1.0, -1.76e-07, 0.0, -1.0, -2.262e-07, 0.0, -1.0, 0.0, 0.9998, -0.01687, 0.004255, 1.0, -0.006106, 0.005832, 0.9999, -0.01602, 0.003285, 0.9998, -0.01822, 0.003261, 0.0, 0.0, 1.0, 0.0, 0.0, 1.0, 0.0, 0.0, 1.0, 0.0, 0.0, 0.0, 0.0, 0.0, 0.0, 0.0, 0.0, 1.0, 0.0, 0.0, 0.0, 0.0, 0.0, 0.0, 0.0, 0.0, 1.0, 0.0, 0.0, 1.0, 0.0, 0.0, 1.0, 0.0, 0.0, 0.0, 0.0, 0.0, 0.0, 0.0, 0.0, 1.0, 0.0, 0.0, 0.0, 0.0, 0.0, 0.0, 0.0, 0.0, 1.0, 0.0, 0.0, 1.0, 0.0, 0.0, 1.0, 0.0, 0.0, 1.0, 0.0, 0.0, 1.0, 0.0, 0.0, 1.0, 0.0, 0.0, 1.0, 0.0, 0.0, 1.0, 0.0, 0.0, 1.0, 0.0, 0.0, 1.0, 0.0, 0.0, 1.0, 0.0, 0.0, 1.0, 0.0, 0.0, 1.0, 0.0, 0.0, 0.0, 0.0, 0.0, 0.0, 0.0, 0.0, 1.0, 0.0, 0.0, 1.0, 0.0, 0.0, 1.0, 0.0, 0.0, 1.0, 0.0, 0.0, 1.0, 0.0, 0.0, 1.0, 0.0, 0.0, 0.0, 0.0, 0.0, 0.0, 0.0, 0.0, 1.0, 0.0, 0.0, 1.0, 0.0, 0.0, 1.0, 0.0, 0.0, 0.0, 0.0, 0.0, 0.0, 0.0, 0.0, 1.0, 0.0, 0.0, 1.0, 0.0, 0.0, 0.0, 0.0, 0.0, 0.0, 0.0, -1.0, -2.764e-07, 0.0, -1.0, 0.0, 0.0, -1.0, 0.0, 0.0, -1.0, -2.262e-07, 0.0, -0.8534, -0.5213, 0.0, -0.8534, -0.5213, 0.0, -0.8534, -0.5213, 0.0, -0.8534, -0.5213, 0.0, 0.2313, 0.9729, 0.0, 0.2313, 0.9729, 0.0, 0.2313, 0.9729, 0.0, 0.2313, 0.9729, 0.0, 1.0, 2.764e-07, 0.0, 1.0, 4.146e-07, 0.0, 1.0, 4.272e-07, 0.0, 1.0, 3.142e-07, 0.0, 0.7905, -0.6124, 0.0, 0.7905, -0.6124, 0.0, 0.7905, -0.6124, 0.0, 0.7905, -0.6124, 0.0, -0.3746, 0.9272, 0.0, -0.3746, 0.9272, 0.0, -0.3746, 0.9272, 0.0, -0.3746, 0.9272, 0.0, 0.3746, 0.9272, 0.0, 0.3746, 0.9272, 0.0, 0.3746, 0.9272, 0.0, 0.3746, 0.9272, 0.0, 0.8459, -0.5333, 0.0, 0.8459, -0.5333, 0.0, 0.8459, -0.5333, 0.0, 0.8459, -0.5333, 0.0, -0.7938, -0.6082, 0.0, -0.7938, -0.6082, 0.0, -0.7938, -0.6082, 0.0, -0.7938, -0.6082, 0.0, -0.2353, 0.9719, 0.0, -0.2353, 0.9719, 0.0, -0.2353, 0.9719, 0.0, -0.2353, 0.9719, 0.0, -1.0, -5.528e-07, 0.0, -1.0, -2.764e-07, 0.0, -1.0, -2.262e-07, 0.0, -1.0, -4.524e-07, 0.0, 1.0, 4.146e-07, 0.0, 1.0, 5.528e-07, 0.0, 1.0, 5.403e-07, 0.0, 1.0, 4.272e-07, 0.0, 0.0, 0.0, 0.0, 0.0, 1.0, 0.0, 0.0, 1.0, 0.0, 0.0, 1.0, 0.0, 0.0, 0.0, 0.0, 0.0, 0.0, 0.0, 0.0, 1.0, 0.0, 0.0, 0.0, 0.0, 0.0, 0.0, 0.0, 0.0, 1.0, 0.0, 0.0, 1.0, 0.0, 0.0, 1.0, 0.0, 0.0, 0.0, 0.0, 0.0, 0.0, 0.0, 0.0, 1.0, 0.0, 0.0, 0.0, 0.0, 0.0, 1.0, 0.0, 0.0, 1.0, 0.0, 0.0, 1.0, 0.0, 0.0, 1.0, 0.0, 0.0, 1.0, 0.0, 0.0, 1.0, 0.0, 0.0, 1.0, 0.0, 0.0, 1.0, 0.0, 0.0, 1.0, 0.0, 0.0, 1.0, 0.0, 0.0, 1.0, 0.0, 0.0, 1.0, 0.0, 0.0, 1.0, 0.0, 0.0, 0.0, 0.0, 0.0, 0.0, 0.0, 0.0, 1.0, 0.0, 0.0, 1.0, 0.0, 0.0, 1.0, 0.0, 0.0, 1.0, 0.0, 0.0, 1.0, 0.0, 0.0, 1.0, 0.0, 0.0, 0.0, 0.0, 0.0, 0.0, 0.0, 0.0, 1.0, 0.0, 0.0, 0.0, 0.0, 0.0, 0.0, 0.0, 0.0, 1.0, 0.0, 0.0, 1.0, 0.0, 0.0, 0.0, 0.0, 0.0, 0.0, 0.0, 0.0, 1.0, 0.0, 0.0, 1.0, -0.9999, 0.0127, -0.0002489, -0.9999, 0.01623, -0.003421, -0.9999, 0.01629, -0.003556, -0.9999, 0.0127, -0.0002489, -0.9999, 0.01623, -0.003421, -0.9997, 0.02472, -0.0003325, -0.9998, 0.01796, -0.00652, -0.9999, 0.01629, -0.003556, -1.0, -0.006068, -0.003744, -1.0, -0.002305, -0.007295, -1.0, -0.002342, -0.00729, -0.9999, -0.01032, -0.0003434, -0.9999, -0.01589, -0.003358, -0.9999, -0.01245, -0.0002427, -0.9999, -0.01245, -0.0002427, -0.9999, -0.01596, -0.003494, -0.9997, -0.02469, -0.0001355, -0.9997, -0.02456, -0.0002466, -0.9998, -0.01759, -0.006409, -0.9997, -0.02469, -0.0001355, -1.0, -8.04e-08, -0.00717, -1.0, 0.002318, -0.007348, -1.0, 0.002356, -0.00734, -1.0, -7.985e-08, -0.00717, -1.0, -0.002305, -0.007295, -1.0, -8.04e-08, -0.00717, -1.0, -7.985e-08, -0.00717, -1.0, -0.002342, -0.00729, -0.9997, -0.02456, -0.0002466, -0.9999, -0.01589, -0.003358, -0.9999, -0.01596, -0.003494, -0.9998, -0.01759, -0.006409, -0.9997, 0.02472, -0.0003325, -0.9997, 0.02488, -0.000188, -0.9997, 0.02488, -0.000188, -0.9998, 0.01796, -0.00652, -1.0, 0.002318, -0.007348, -1.0, 0.006183, -0.003794, -0.9999, 0.01048, -0.0003884, -1.0, 0.002356, -0.00734, -1.0, 0.006183, -0.003794, -0.9999, 0.0127, -0.0002489, -0.9999, 0.0127, -0.0002489, -0.9999, 0.01048, -0.0003884, -0.9999, -0.01245, -0.0002427, -1.0, -0.006068, -0.003744, -0.9999, -0.01032, -0.0003434, -0.9999, -0.01245, -0.0002427, 0.9999, 0.01575, 0.003389, 0.9997, 0.02451, 0.000288, 0.9998, 0.01754, 0.006451, 0.9999, 0.01582, 0.003526, 1.0, 0.006, 0.0037, 0.9999, 0.0123, 0.0002362, 0.9999, 0.0123, 0.0002362, 0.9999, 0.01023, 0.0003138, 1.0, -0.006108, 0.003712, 1.0, -0.002287, 0.007212, 1.0, -0.002325, 0.007206, 0.9999, -0.01043, 0.0002864, 0.9999, -0.01623, 0.003421, 0.9999, -0.01264, 0.0002554, 0.9999, -0.01264, 0.0002554, 0.9999, -0.01629, 0.003556, 0.9997, -0.02488, 0.0001883, 0.9997, -0.02474, 0.0003082, 0.9998, -0.01794, 0.006532, 0.9997, -0.02488, 0.0001883, 1.0, 1.122e-07, 0.007081, 1.0, 0.002275, 0.007213, 1.0, 0.002313, 0.007207, 1.0, 1.029e-07, 0.007081, 0.9997, 0.02451, 0.000288, 0.9997, 0.02469, 0.0001359, 0.9997, 0.02469, 0.0001359, 0.9998, 0.01754, 0.006451, 1.0, 0.002275, 0.007213, 1.0, 0.006, 0.0037, 0.9999, 0.01023, 0.0003138, 1.0, 0.002313, 0.007207, 1.0, -0.002287, 0.007212, 1.0, 1.122e-07, 0.007081, 1.0, 1.029e-07, 0.007081, 1.0, -0.002325, 0.007206, 0.9997, -0.02474, 0.0003082, 0.9999, -0.01623, 0.003421, 0.9999, -0.01629, 0.003556, 0.9998, -0.01794, 0.006532, 0.9999, 0.0123, 0.0002362, 0.9999, 0.01575, 0.003389, 0.9999, 0.01582, 0.003526, 0.9999, 0.0123, 0.0002362, 0.9999, -0.01264, 0.0002554, 1.0, -0.006108, 0.003712, 0.9999, -0.01043, 0.0002864, 0.9999, -0.01264, 0.0002554, 0.0, 1.0, -1.22e-05, 0.0, 1.0, -2.584e-05, 0.0, 1.0, -2.584e-05, 0.0, 1.0, -1.219e-05, 0.0, 0.8534, 0.5213, 0.0, 0.8534, 0.5213, 0.0, 0.8534, 0.5213, 0.0, 0.8534, 0.5213, 0.0, -0.2313, -0.9729, 0.0, -0.2313, -0.9729, 0.0, -0.2313, -0.9729, 0.0, -0.2313, -0.9729, 0.0, -1.0, -2.61e-05, 0.0, -1.0, -1.333e-05, 0.0, -1.0, -1.332e-05, 0.0, -1.0, -2.61e-05, 0.0, -0.7905, 0.6124, 0.0, -0.7905, 0.6124, 0.0, -0.7905, 0.6124, 0.0, -0.7905, 0.6124, 0.0, 0.3746, -0.9272, 0.0, 0.3746, -0.9272, 0.0, 0.3746, -0.9272, 0.0, 0.3746, -0.9272, 0.0, -0.3746, -0.9272, 0.0, -0.3746, -0.9272, 0.0, -0.3746, -0.9272, 0.0, -0.3746, -0.9272, 0.0, -0.8459, 0.5333, 0.0, -0.8459, 0.5333, 0.0, -0.8459, 0.5333, 0.0, -0.8459, 0.5333, 0.0, 0.7938, 0.6082, 0.0, 0.7938, 0.6082, 0.0, 0.7938, 0.6082, 0.0, 0.7938, 0.6082, 0.0, 0.2353, -0.9719, 0.0, 0.2353, -0.9719, 0.0, 0.2353, -0.9719, 0.0, 0.2353, -0.9719, 0.0, 1.0, 1.439e-06, 0.0, 1.0, -1.22e-05, 0.0, 1.0, -1.219e-05, 0.0, 1.0, 1.439e-06, 0.0, -1.0, -1.333e-05, 0.0, -1.0, -5.586e-07, 0.0, -1.0, -5.586e-07, 0.0, -1.0, -1.332e-05, 0.0, -0.8459, 0.5333, 0.0, -0.8459, 0.5333, 0.0, -0.8459, 0.5333, 0.0, -0.8459, 0.5333, 0.0, -1.0, -6.257e-07, 0.0, -1.0, -1.324e-05, 0.0, -1.0, -1.325e-05, 0.0, -1.0, -6.257e-07, 0.0, 0.2353, -0.9719, 0.0, 0.2353, -0.9719, 0.0, 0.2353, -0.9719, 0.0, 0.2353, -0.9719, 0.0, 1.0, -2.565e-05, 0.0, 1.0, -1.233e-05, 0.0, 1.0, -1.233e-05, 0.0, 1.0, -2.565e-05, 0.0, 0.7938, 0.6082, 0.0, 0.7938, 0.6082, 0.0, 0.7938, 0.6082, 0.0, 0.7938, 0.6082, 0.0, -0.3746, -0.9272, 0.0, -0.3746, -0.9272, 0.0, -0.3746, -0.9272, 0.0, -0.3746, -0.9272, 0.0, -0.7905, 0.6124, 0.0, -0.7905, 0.6124, 0.0, -0.7905, 0.6124, 0.0, -0.7905, 0.6124, 0.0, -0.2313, -0.9729, 0.0, -0.2313, -0.9729, 0.0, -0.2313, -0.9729, 0.0, -0.2313, -0.9729, 0.0, 0.3746, -0.9272, 0.0, 0.3746, -0.9272, 0.0, 0.3746, -0.9272, 0.0, 0.3746, -0.9272, 0.0, 0.8534, 0.5213, 0.0, 0.8534, 0.5213, 0.0, 0.8534, 0.5213, 0.0, 0.8534, 0.5213, 0.0, -1.0, -1.324e-05, 0.0, -1.0, -2.587e-05, 0.0, -1.0, -2.587e-05, 0.0, -1.0, -1.325e-05, 0.0, 1.0, -1.233e-05, 0.0, 1.0, 9.849e-07, 0.0, 1.0, 9.849e-07, 0.0, 1.0, -1.233e-05, 0.8632, 9.769e-08, 0.5048, 0.8632, 9.769e-08, 0.5048, 0.8632, 9.769e-08, 0.5048, 0.8632, 9.769e-08, 0.5048, 0.0, -1.0, 0.0, 0.0, -1.0, 0.0, 0.0, -1.0, 0.0, 0.0, -1.0, 0.0, -0.8717, 0.0, -0.49, -0.8717, 0.0, -0.49, -0.8717, 0.0, -0.49, -0.8717, 0.0, -0.49, 0.0, 1.0, 1.783e-06, 0.0, 1.0, 3.563e-06, 0.0, 1.0, 3.563e-06, 0.0, 1.0, 1.779e-06, 0.0, 0.0, -1.0, 0.0, 0.0, -1.0, 0.0, 0.0, -1.0, 0.0, 0.0, -1.0, 0.0, -6.75e-07, 1.0, 0.0, -6.75e-07, 1.0, 0.0, -6.75e-07, 1.0, 0.0, -6.75e-07, 1.0, 0.0, 1.0, 0.0, 0.0, 1.0, 1.783e-06, 0.0, 1.0, 1.779e-06, 0.0, 1.0, 0.0, -0.8733, -9.883e-08, 0.4871, -0.8733, -9.883e-08, 0.4871, -0.8733, -9.883e-08, 0.4871, -0.8733, -9.883e-08, 0.4871, 0.0, -1.0, 0.0, 0.0, -1.0, 0.0, 0.0, -1.0, 0.0, 0.0, -1.0, 0.0, 0.8649, 2.936e-07, -0.502, 0.8649, 2.936e-07, -0.502, 0.8649, 2.936e-07, -0.502, 0.8649, 2.936e-07, -0.502, 0.9998, 0.0, -0.01787, 0.9998, 0.0, -0.01787, 0.9998, 0.0, -0.01787, 0.9998, 0.0, -0.01787, 0.0, -1.0, -3.87e-07, 0.0, -1.0, -6.022e-07, 0.0, -1.0, 0.0, 0.0, -1.0, 0.0, -1.0, -5.428e-14, 0.0, -1.0, -2.883e-14, 0.0, -1.0, -2.319e-07, 0.0, -1.0, -1.177e-07, -1.612e-08, -8.815e-07, 1.0, 0.0, -3.911e-07, 1.0, 0.0, 0.0, 1.0, 0.0, 0.0, 1.0, 0.0, -0.7764, 0.409, -0.4794, -0.7764, 0.409, -0.4794, -0.7764, 0.409, -0.4794, -0.7764, 0.409, -0.4794, 0.5931, 0.3124, 0.7421, 0.5931, 0.3124, 0.7421, 0.5931, 0.3124, 0.7421, 0.5931, 0.3124, 0.7421, 7.937e-08, 1.0, 3.816e-07, 7.904e-08, 1.0, 6.108e-07, 0.0, 1.0, 7.382e-07, 0.0, 1.0, 5.095e-07, -1.0, -1.487e-07, 0.0, -1.0, -7.434e-08, 0.0, -1.0, -1.487e-07, 0.0, -1.0, -2.974e-07, 0.0, -8.279e-08, -1.0, -1.478e-07, -8.88e-08, -1.0, -4.003e-07, -1.776e-07, -1.0, -3.171e-07, -3.552e-07, -1.0, -6.342e-07, 0.9996, -0.02895, 0.006223, 0.9996, -0.02895, 0.006223, 0.9996, -0.02895, 0.006223, 0.9996, -0.02895, 0.006223, -1.0, -6.059e-08, -4.433e-13, -1.0, -1.177e-07, -1.612e-08, -1.0, -1.212e-07, -4.835e-08, -1.0, -1.212e-07, -4.808e-13, -1.0, 0.0, 0.0, -1.0, -5.428e-14, 0.0, -1.0, -1.177e-07, -1.612e-08, -1.0, -6.059e-08, -4.433e-13, 1.0, 1.365e-07, 0.0, 1.0, 1.365e-07, 0.0, 1.0, 2.73e-07, 0.0, 1.0, 2.73e-07, 0.0, 1.0, 0.0, 0.0, 1.0, 0.0, 0.0, 1.0, 1.365e-07, 0.0, 1.0, 1.365e-07, 0.0, 1.0, 0.0, 0.0, 1.0, 0.0, 0.0, 1.0, 9.1e-08, 0.0, 1.0, 0.0, 0.0, -8.88e-08, -1.0, -4.003e-07, 0.0, -1.0, -4.834e-07, 0.0, -1.0, 0.0, -1.776e-07, -1.0, -3.171e-07, -1.0, -7.434e-08, 0.0, -1.0, 0.0, 0.0, -1.0, -4.04e-08, 1.612e-08, -1.0, -1.487e-07, 0.0, 7.904e-08, 1.0, 6.108e-07, 0.0, 1.0, 9.669e-07, 0.0, 1.0, 9.669e-07, 0.0, 1.0, 7.382e-07, -0.6384, -0.6192, 0.4572, -0.6384, -0.6192, 0.4572, -0.6384, -0.6192, 0.4572, -0.6384, -0.6192, 0.4572, -6.26e-08, -5.955e-07, 1.0, -2.447e-07, -6.372e-07, 1.0, -2.447e-07, -6.372e-07, 1.0, 1.622e-08, -5.775e-07, 1.0, -1.867e-07, 3.67e-07, -1.0, 1.276e-06, 4.154e-07, -1.0, 1.276e-06, 4.154e-07, -1.0, 4.805e-07, 3.891e-07, -1.0, -1.0, -6.251e-08, 5.202e-13, -1.0, -4.167e-08, -1.877e-08, -1.0, -1.25e-07, -5.631e-08, -1.0, -1.25e-07, 5.079e-13, 0.3864, 0.8789, 0.2797, 0.3864, 0.8789, 0.2797, 0.3864, 0.8789, 0.2797, 0.3864, 0.8789, 0.2797, 1.163e-07, -5.703e-07, 1.0, -4.634e-07, -5.364e-07, 1.0, -4.634e-07, -5.364e-07, 1.0, -1.115e-07, -5.57e-07, 1.0, -1.16e-07, 5.703e-07, -1.0, -2.32e-07, 6.042e-07, -1.0, -2.32e-07, 6.042e-07, -1.0, -7.042e-08, 5.57e-07, -1.0, 0.9995, -0.009918, 0.02918, 0.9995, -0.009918, 0.02918, 0.9995, -0.009918, 0.02918, 0.9995, -0.009918, 0.02918, 0.9995, -0.009918, -0.02918, 0.9995, -0.009918, -0.02918, 0.9995, -0.009918, -0.02918, 0.9995, -0.009918, -0.02918, 0.3864, 0.8789, -0.2797, 0.3864, 0.8789, -0.2797, 0.3864, 0.8789, -0.2797, 0.3864, 0.8789, -0.2797, -1.0, 3.561e-08, 1.877e-08, -1.0, -6.251e-08, 5.202e-13, -1.0, -1.25e-07, 5.079e-13, -1.0, -1.25e-07, 5.631e-08, -0.6662, -0.6086, -0.431, -0.6662, -0.6086, -0.431, -0.6662, -0.6086, -0.431, -0.6662, -0.6086, -0.431, 1.0, 0.0, 0.0, 1.0, 0.0, 0.0, 1.0, 1.365e-07, 0.0, 1.0, 9.1e-08, 0.0, 1.0, 9.1e-08, 0.0, 1.0, 1.365e-07, 0.0, 1.0, 2.73e-07, 0.0, 1.0, 2.73e-07, 0.0, -1.0, 0.0, 0.0, -1.0, 0.0, 0.0, -1.0, -6.059e-08, -4.433e-13, -1.0, -4.04e-08, 1.612e-08, -1.0, -4.04e-08, 1.612e-08, -1.0, -6.059e-08, -4.433e-13, -1.0, -1.212e-07, -4.808e-13, -1.0, -1.212e-07, 4.835e-08, 0.2584, -0.9144, -0.3118, 0.2584, -0.9144, -0.3118, 0.2584, -0.9144, -0.3118, 0.2584, -0.9144, -0.3118, -0.6627, 0.6297, -0.4053, -0.6627, 0.6297, -0.4053, -0.6627, 0.6297, -0.4053, -0.6627, 0.6297, -0.4053, 0.0, 5.364e-07, -1.0, -1.16e-07, 5.703e-07, -1.0, -7.042e-08, 5.57e-07, -1.0, 0.0, 5.364e-07, -1.0, 6.96e-07, -6.042e-07, 1.0, 1.163e-07, -5.703e-07, 1.0, -1.115e-07, -5.57e-07, 1.0, 6.96e-07, -6.042e-07, 1.0, -0.6627, 0.6297, 0.4053, -0.6627, 0.6297, 0.4053, -0.6627, 0.6297, 0.4053, -0.6627, 0.6297, 0.4053, -1.649e-06, 3.186e-07, -1.0, -1.867e-07, 3.67e-07, -1.0, 4.805e-07, 3.891e-07, -1.0, -1.649e-06, 3.186e-07, -1.0, 1.195e-07, -5.539e-07, 1.0, -6.26e-08, -5.955e-07, 1.0, 1.622e-08, -5.775e-07, 1.0, 1.195e-07, -5.539e-07, 1.0, 0.273, -0.9129, 0.3033, 0.273, -0.9129, 0.3033, 0.273, -0.9129, 0.3033, 0.273, -0.9129, 0.3033, 1.581e-07, 1.0, 4.834e-07, 0.0, 1.0, 9.669e-07, 0.0, 1.0, 9.669e-07, 7.904e-08, 1.0, 6.108e-07, 0.0, -1.0, -4.834e-07, 0.0, -1.0, -9.669e-07, 0.0, -1.0, -4.834e-07, -8.88e-08, -1.0, -4.003e-07, 0.0, -1.0, 0.0, 0.0, -1.0, -4.834e-07, -8.88e-08, -1.0, -4.003e-07, -8.279e-08, -1.0, -1.478e-07, 3.162e-07, 1.0, 0.0, 1.581e-07, 1.0, 4.834e-07, 7.904e-08, 1.0, 6.108e-07, 7.937e-08, 1.0, 3.816e-07, -0.7973, 0.42, 0.4334, -0.7973, 0.42, 0.4334, -0.7973, 0.42, 0.4334, -0.7973, 0.42, 0.4334, 0.5762, 0.3035, -0.7589, 0.5762, 0.3035, -0.7589, 0.5762, 0.3035, -0.7589, 0.5762, 0.3035, -0.7589, -1.763e-06, 1.0, 0.0, -1.763e-06, 1.0, 0.0, -3.911e-07, 1.0, 0.0, -8.815e-07, 1.0, 0.0, 0.0, -1.0, -7.739e-07, 0.0, -1.0, -7.739e-07, 0.0, -1.0, -6.022e-07, 0.0, -1.0, -3.87e-07, 0.5701, -0.3334, -0.7509, 0.5701, -0.3334, -0.7509, 0.5701, -0.3334, -0.7509, 0.5701, -0.3334, -0.7509, -0.7973, -0.42, 0.4334, -0.7973, -0.42, 0.4334, -0.7973, -0.42, 0.4334, -0.7973, -0.42, 0.4334, -1.0, -4.167e-08, -1.877e-08, -1.0, -6.251e-08, 5.202e-13, -1.0, 0.0, 0.0, -1.0, 0.0, 0.0, 0.9992, -0.02894, 0.02917, 0.9992, -0.02894, 0.02917, 0.9992, -0.02894, 0.02917, 0.9992, -0.02894, 0.02917, -1.0, 0.0, 0.0, -1.0, -4.167e-08, -1.877e-08, -1.0, 0.0, 0.0, -1.0, -7.434e-08, 0.0, 0.9983, -0.05783, -1.271e-07, 0.9983, -0.05783, -1.271e-07, 0.9983, -0.05783, -1.271e-07, 0.9983, -0.05783, -1.271e-07, 0.9992, -0.02894, -0.02917, 0.9992, -0.02894, -0.02917, 0.9992, -0.02894, -0.02917, 0.9992, -0.02894, -0.02917, -1.0, -6.251e-08, 5.202e-13, -1.0, 3.561e-08, 1.877e-08, -1.0, -5.428e-14, 0.0, -1.0, 0.0, 0.0, 0.9996, -0.02895, 0.006223, 0.9996, -0.02895, 0.006223, 0.9996, -0.02895, 0.006223, 0.9996, -0.02895, 0.006223, -1.0, 0.0, 0.0, -1.0, 0.0, 0.0, -1.0, -7.434e-08, 0.0, -1.0, -1.487e-07, 0.0, 0.5931, -0.3124, 0.7421, 0.5931, -0.3124, 0.7421, 0.5931, -0.3124, 0.7421, 0.5931, -0.3124, 0.7421, -0.8006, -0.3754, -0.4671, -0.8006, -0.3754, -0.4671, -0.8006, -0.3754, -0.4671, -0.8006, -0.3754, -0.4671, -1.0, 3.561e-08, 1.877e-08, -1.0, 2.319e-07, 0.0, -1.0, -2.883e-14, 0.0, -1.0, -5.428e-14, 0.0, 0.9995, -0.02895, -0.008934, 0.9995, -0.02895, -0.008934, 0.9995, -0.02895, -0.008934, 0.9995, -0.02895, -0.008934])] * 3)])
me_cube = bpy.data.meshes.new('Cube')
me_cube.from_pydata([(0.1424, 0.4402, 2.93), (0.1424, 0.4401, 0.06024), (0.1418, 0.4065, 2.93), (0.1418, 0.4064, 0.06024), (-0.1417, 0.4455, 2.93), (-0.1417, 0.4454, 0.06024), (-0.1424, 0.4118, 2.93), (-0.1423, 0.4117, 0.06024), (0.0007098, 0.4611, 0.06024), (-0.0007038, 0.3878, 2.93), (-0.0006636, 0.3877, 0.06024), (0.0006713, 0.4613, 2.93), (-0.1507, 0.4287, 0.06024), (0.1508, 0.4232, 2.93), (-0.1507, 0.4288, 2.93), (0.1508, 0.4231, 0.06024), (5.082e-05, 0.4259, 0.06024), (8.239e-06, 0.426, 3.164), (-0.6109, 0.4948, 0.1097), (-0.5696, 0.4948, -0.06499), (-0.6131, 0.3797, 0.1097), (-0.5718, 0.3789, -0.06499), (0.6151, 0.4707, 0.1062), (0.5724, 0.4732, -0.06675), (0.613, 0.356, 0.1062), (0.5702, 0.3571, -0.06675), (-5.036e-05, 0.3678, 0.06095), (-4.444e-05, 0.368, -0.1219), (0.0021, 0.4827, 0.06095), (0.002127, 0.484, -0.1219), (-0.3066, 0.3738, 0.06095), (-0.3044, 0.4898, -0.1219), (-0.3066, 0.3739, -0.1219), (-0.3044, 0.4887, 0.06095), (-0.4598, 0.3767, 0.06095), (-0.4576, 0.4927, -0.1219), (-0.4598, 0.3768, -0.1219), (-0.4577, 0.4918, 0.06094), (0.3065, 0.3622, -0.1219), (0.3086, 0.4767, 0.06095), (0.3065, 0.3619, 0.06096), (0.3086, 0.4782, -0.1219), (0.4597, 0.3593, -0.1219), (0.4619, 0.4737, 0.06096), (0.4597, 0.359, 0.06096), (0.4619, 0.4753, -0.1219), (0.1532, 0.3649, 0.06095), (0.1554, 0.4811, -0.1219), (0.1532, 0.3651, -0.1219), (0.1554, 0.4797, 0.06095), (-0.1533, 0.3709, -0.1219), (-0.1512, 0.4857, 0.06095), (-0.1533, 0.3708, 0.06095), (-0.1511, 0.4869, -0.1219), (-0.2299, 0.3723, 0.07517), (-0.2278, 0.4884, -0.09877), (-0.2299, 0.3724, -0.09877), (-0.2278, 0.4872, 0.07517), (0.2284, 0.3637, -0.1005), (0.2306, 0.4782, 0.08229), (0.2284, 0.3634, 0.08229), (0.2306, 0.4797, -0.1005), (0.09161, 0.4107, -0.1076), (0.0316, 0.4118, -0.4093), (0.09209, 0.4363, -0.1076), (0.03208, 0.4374, -0.4092), (-0.09142, 0.4141, -0.1076), (-0.03156, 0.413, -0.4093), (-0.09094, 0.4398, -0.1076), (-0.03108, 0.4386, -0.4093), (0.001064, 0.4642, -0.1076), (0.0009895, 0.4642, -0.4092), (-0.0003517, 0.3886, -0.1076), (-0.0004266, 0.3886, -0.4093), (-0.09144, 0.4141, -0.9788), (-0.03144, 0.413, -0.4094), (-0.09096, 0.4397, -0.9788), (-0.03096, 0.4386, -0.4095), (0.09158, 0.4107, -0.9788), (0.03172, 0.4118, -0.4094), (0.09206, 0.4363, -0.9788), (0.0322, 0.4374, -0.4094), (0.001039, 0.4642, -0.9788), (0.001111, 0.4642, -0.4095), (-0.0003767, 0.3886, -0.9788), (-0.0003054, 0.3886, -0.4094)], [], [(17, 14, 6, 9), (10, 9, 6, 7), (12, 14, 4, 5), (16, 15, 3, 10), (15, 13, 2, 3), (8, 11, 0, 1), (5, 4, 11, 8), (12, 16, 10, 7), (3, 2, 9, 10), (13, 17, 9, 2), (0, 11, 17, 13), (5, 8, 16, 12), (1, 0, 13, 15), (8, 1, 15, 16), (7, 6, 14, 12), (11, 4, 14, 17), (18, 19, 21, 20), (44, 42, 25, 24), (24, 25, 23, 22), (37, 35, 19, 18), (44, 24, 22, 43), (36, 21, 19, 35), (48, 27, 29, 47), (52, 26, 28, 51), (49, 47, 29, 28), (52, 50, 27, 26), (34, 36, 32, 30), (34, 30, 33, 37), (56, 32, 31, 55), (57, 55, 31, 33), (20, 34, 37, 18), (20, 21, 36, 34), (32, 36, 35, 31), (33, 31, 35, 37), (43, 45, 41, 39), (42, 38, 41, 45), (60, 40, 39, 59), (60, 58, 38, 40), (25, 42, 45, 23), (22, 23, 45, 43), (40, 44, 43, 39), (40, 38, 42, 44), (26, 27, 48, 46), (26, 46, 49, 28), (59, 61, 47, 49), (58, 48, 47, 61), (28, 29, 53, 51), (27, 50, 53, 29), (54, 56, 50, 52), (54, 52, 51, 57), (30, 54, 57, 33), (30, 32, 56, 54), (51, 53, 55, 57), (50, 56, 55, 53), (38, 58, 61, 41), (39, 41, 61, 59), (46, 48, 58, 60), (46, 60, 59, 49), (62, 63, 65, 64), (70, 71, 69, 68), (68, 69, 67, 66), (72, 73, 63, 62), (70, 68, 66, 72), (71, 65, 63, 73), (69, 71, 73, 67), (64, 70, 72, 62), (66, 67, 73, 72), (64, 65, 71, 70), (74, 75, 77, 76), (82, 83, 81, 80), (80, 81, 79, 78), (84, 85, 75, 74), (82, 80, 78, 84), (83, 77, 75, 85), (81, 83, 85, 79), (76, 82, 84, 74), (78, 79, 85, 84), (76, 77, 83, 82)])
me_cube.polygons.foreach_set('material_index', [0, 0, 0, 0, 0, 0, 0, 0, 0, 0, 0, 0, 0, 0, 0, 0, 1, 1, 1, 1, 1, 1, 1, 1, 1, 1, 1, 1, 1, 1, 1, 1, 1, 1, 1, 1, 1, 1, 1, 1, 1, 1, 1, 1, 1, 1, 1, 1, 1, 1, 1, 1, 1, 1, 1, 1, 1, 1, 2, 2, 2, 2, 2, 2, 2, 2, 2, 2, 3, 3, 3, 3, 3, 3, 3, 3, 3, 3])
_uv = me_cube.uv_layers.new(name='UVMap')
_uv.uv.foreach_set('vector', [0.75, 0.625, 0.875, 0.625, 0.875, 0.75, 0.75, 0.75, 0.375, 0.875, 0.625, 0.875, 0.625, 1.0, 0.375, 1.0, 0.375, 0.125, 0.625, 0.125, 0.625, 0.25, 0.375, 0.25, 0.25, 0.625, 0.375, 0.625, 0.375, 0.75, 0.25, 0.75, 0.375, 0.625, 0.625, 0.625, 0.625, 0.75, 0.375, 0.75, 0.375, 0.375, 0.625, 0.375, 0.625, 0.5, 0.375, 0.5, 0.375, 0.25, 0.625, 0.25, 0.625, 0.375, 0.375, 0.375, 0.125, 0.625, 0.25, 0.625, 0.25, 0.75, 0.125, 0.75, 0.375, 0.75, 0.625, 0.75, 0.625, 0.875, 0.375, 0.875, 0.625, 0.625, 0.75, 0.625, 0.75, 0.75, 0.625, 0.75, 0.625, 0.5, 0.75, 0.5, 0.75, 0.625, 0.625, 0.625, 0.125, 0.5, 0.25, 0.5, 0.25, 0.625, 0.125, 0.625, 0.375, 0.5, 0.625, 0.5, 0.625, 0.625, 0.375, 0.625, 0.25, 0.5, 0.375, 0.5, 0.375, 0.625, 0.25, 0.625, 0.375, 0.0, 0.625, 0.0, 0.625, 0.125, 0.375, 0.125, 0.75, 0.5, 0.875, 0.5, 0.875, 0.625, 0.75, 0.625, 0.375, 0.0, 0.625, 0.0, 0.625, 0.25, 0.375, 0.25, 0.375, 0.4688, 0.625, 0.4688, 0.625, 0.5, 0.375, 0.5, 0.375, 0.5, 0.625, 0.5, 0.625, 0.75, 0.375, 0.75, 0.375, 0.9688, 0.625, 0.9688, 0.625, 1.0, 0.375, 1.0, 0.3438, 0.5, 0.375, 0.5, 0.375, 0.75, 0.3438, 0.75, 0.8438, 0.5, 0.875, 0.5, 0.875, 0.75, 0.8438, 0.75, 0.7188, 0.5, 0.75, 0.5, 0.75, 0.75, 0.7188, 0.75, 0.2188, 0.5, 0.25, 0.5, 0.25, 0.75, 0.2188, 0.75, 0.375, 0.8438, 0.625, 0.8438, 0.625, 0.875, 0.375, 0.875, 0.375, 0.3438, 0.625, 0.3438, 0.625, 0.375, 0.375, 0.375, 0.375, 0.2812, 0.625, 0.2812, 0.625, 0.3125, 0.375, 0.3125, 0.1562, 0.5, 0.1875, 0.5, 0.1875, 0.75, 0.1562, 0.75, 0.7969, 0.5, 0.8125, 0.5, 0.8125, 0.75, 0.7969, 0.75, 0.375, 0.9219, 0.625, 0.9219, 0.625, 0.9375, 0.375, 0.9375, 0.125, 0.5, 0.1562, 0.5, 0.1562, 0.75, 0.125, 0.75, 0.375, 0.25, 0.625, 0.25, 0.625, 0.2812, 0.375, 0.2812, 0.8125, 0.5, 0.8438, 0.5, 0.8438, 0.75, 0.8125, 0.75, 0.375, 0.9375, 0.625, 0.9375, 0.625, 0.9688, 0.375, 0.9688, 0.375, 0.7812, 0.625, 0.7812, 0.625, 0.8125, 0.375, 0.8125, 0.6562, 0.5, 0.6875, 0.5, 0.6875, 0.75, 0.6562, 0.75, 0.2966, 0.5, 0.3125, 0.5, 0.3125, 0.75, 0.2966, 0.75, 0.375, 0.4216, 0.625, 0.4216, 0.625, 0.4375, 0.375, 0.4375, 0.625, 0.5, 0.6562, 0.5, 0.6562, 0.75, 0.625, 0.75, 0.375, 0.75, 0.625, 0.75, 0.625, 0.7812, 0.375, 0.7812, 0.3125, 0.5, 0.3438, 0.5, 0.3438, 0.75, 0.3125, 0.75, 0.375, 0.4375, 0.625, 0.4375, 0.625, 0.4688, 0.375, 0.4688, 0.375, 0.375, 0.625, 0.375, 0.625, 0.4062, 0.375, 0.4062, 0.25, 0.5, 0.2812, 0.5, 0.2812, 0.75, 0.25, 0.75, 0.375, 0.8284, 0.625, 0.8284, 0.625, 0.8438, 0.375, 0.8438, 0.7034, 0.5, 0.7188, 0.5, 0.7188, 0.75, 0.7034, 0.75, 0.375, 0.875, 0.625, 0.875, 0.625, 0.9062, 0.375, 0.9062, 0.75, 0.5, 0.7812, 0.5, 0.7812, 0.75, 0.75, 0.75, 0.375, 0.3281, 0.625, 0.3281, 0.625, 0.3438, 0.375, 0.3438, 0.2031, 0.5, 0.2188, 0.5, 0.2188, 0.75, 0.2031, 0.75, 0.1875, 0.5, 0.2031, 0.5, 0.2031, 0.75, 0.1875, 0.75, 0.375, 0.3125, 0.625, 0.3125, 0.625, 0.3281, 0.375, 0.3281, 0.375, 0.9062, 0.625, 0.9062, 0.625, 0.9219, 0.375, 0.9219, 0.7812, 0.5, 0.7969, 0.5, 0.7969, 0.75, 0.7812, 0.75, 0.6875, 0.5, 0.7034, 0.5, 0.7034, 0.75, 0.6875, 0.75, 0.375, 0.8125, 0.625, 0.8125, 0.625, 0.8284, 0.375, 0.8284, 0.375, 0.4062, 0.625, 0.4062, 0.625, 0.4216, 0.375, 0.4216, 0.2812, 0.5, 0.2966, 0.5, 0.2966, 0.75, 0.2812, 0.75, 0.375, 0.0, 0.625, 0.0, 0.625, 0.25, 0.375, 0.25, 0.375, 0.375, 0.625, 0.375, 0.625, 0.5, 0.375, 0.5, 0.375, 0.5, 0.625, 0.5, 0.625, 0.75, 0.375, 0.75, 0.375, 0.875, 0.625, 0.875, 0.625, 1.0, 0.375, 1.0, 0.25, 0.5, 0.375, 0.5, 0.375, 0.75, 0.25, 0.75, 0.75, 0.5, 0.875, 0.5, 0.875, 0.75, 0.75, 0.75, 0.625, 0.5, 0.75, 0.5, 0.75, 0.75, 0.625, 0.75, 0.125, 0.5, 0.25, 0.5, 0.25, 0.75, 0.125, 0.75, 0.375, 0.75, 0.625, 0.75, 0.625, 0.875, 0.375, 0.875, 0.375, 0.25, 0.625, 0.25, 0.625, 0.375, 0.375, 0.375, 0.375, 0.0, 0.625, 0.0, 0.625, 0.25, 0.375, 0.25, 0.375, 0.375, 0.625, 0.375, 0.625, 0.5, 0.375, 0.5, 0.375, 0.5, 0.625, 0.5, 0.625, 0.75, 0.375, 0.75, 0.375, 0.875, 0.625, 0.875, 0.625, 1.0, 0.375, 1.0, 0.25, 0.5, 0.375, 0.5, 0.375, 0.75, 0.25, 0.75, 0.75, 0.5, 0.875, 0.5, 0.875, 0.75, 0.75, 0.75, 0.625, 0.5, 0.75, 0.5, 0.75, 0.75, 0.625, 0.75, 0.125, 0.5, 0.25, 0.5, 0.25, 0.75, 0.125, 0.75, 0.375, 0.75, 0.625, 0.75, 0.625, 0.875, 0.375, 0.875, 0.375, 0.25, 0.625, 0.25, 0.625, 0.375, 0.375, 0.375])
me_cube.materials.append(mat_filo)
me_cube.materials.append(mat_material)
me_cube.materials.append(mat_material_002)
me_cube.materials.append(mat_material_003)
me_cube.use_mirror_vertex_groups = False
me_cube.update()
arm_armature_002 = bpy.data.armatures.new('Armature.002')  # bones are not reproduced
arm_armature = bpy.data.armatures.new('Armature')  # bones are not reproduced

# ---- objects
ob_escudo = bpy.data.objects.new('Escudo', me_cube_006)
ob_espada = bpy.data.objects.new('espada', me_cube)
ob_armatureespada = bpy.data.objects.new('ArmatureEspada', arm_armature_002)
ob_armatureescudo = bpy.data.objects.new('ArmatureEscudo', arm_armature)
ob_camera = bpy.data.objects.new('Camera', cam_camera_001)

# ---- transforms, parenting, visibility, modifiers, constraints
ob_escudo.parent = ob_armatureescudo
ob_escudo.matrix_parent_inverse = Matrix(((1.0, 0.0, -1.105e-06, 0.1956), (0.0, -1.0, -0.0, -3.095), (-1.105e-06, -0.0, -1.0, -0.9211), (0.0, 0.0, 0.0, 1.0)))
ob_escudo.location = (0.0, 0.0, 0.0)
ob_escudo.scale = (100.0, 100.0, 100.0)
ob_espada.parent = ob_armatureespada
ob_espada.location = (-0.001532, 0.0272, 0.01197)
ob_espada.lock_rotations_4d = False
ob_espada.empty_display_type = 'ARROWS'
ob_espada.lineart.crease_threshold = 0.0
_vg = ob_espada.vertex_groups.new(name='Mango_espada')
_m = ob_espada.modifiers.new('Armature', 'ARMATURE')
_m.object = ob_armatureespada
ob_armatureespada.location = (-0.004583, 0.0, 0.0)
ob_armatureespada.show_in_front = True
ob_armatureescudo.location = (0.0, 0.0, 0.0)
ob_camera.location = (2.465, -1.421, 1.272)
ob_camera.rotation_euler = (1.571, 0.0, 1.453)

# ---- collection membership
scene.collection.objects.link(ob_escudo)
col_collection.objects.link(ob_espada)
col_collection.objects.link(ob_armatureespada)
col_collection.objects.link(ob_armatureescudo)
col_collection_2.objects.link(ob_camera)

# ---- scene / render settings (as saved in the file)
scene.camera = ob_camera
scene.frame_start = 0; scene.frame_end = 35; scene.frame_set(34)
scene.render.engine = 'CYCLES'
scene.render.resolution_x = 1772
scene.render.bake_bias = 0.0
scene.render.bake_samples = 0
scene.cycles.feature_set = 'EXPERIMENTAL'
scene.cycles.adaptive_threshold = 0.37
bpy.context.view_layer.update()
